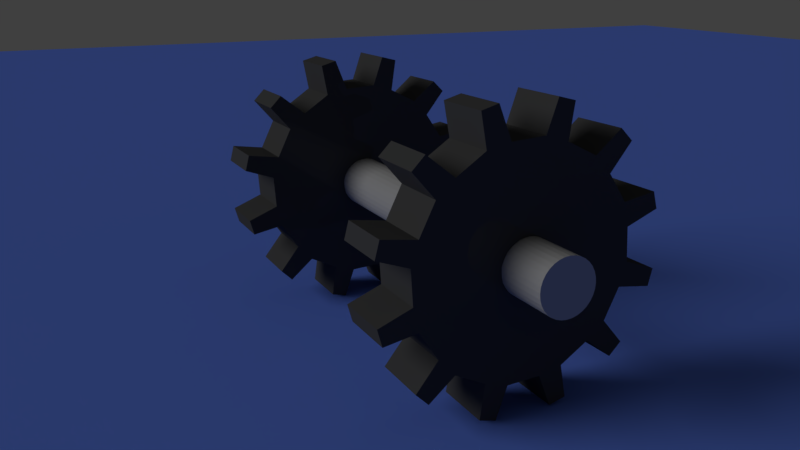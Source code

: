 # Source: logo_gears.blend  (saved by Blender 2.79.0; exported with 4.5.12 LTS)
import bpy
from mathutils import Matrix  # noqa: F401  (used for matrix-valued properties, if any)

bpy.ops.wm.read_factory_settings(use_empty=True)
scene = bpy.context.scene
scene.name = 'Scene'

# ---- collections
col_collection_1 = bpy.data.collections.new('Collection 1'); scene.collection.children.link(col_collection_1)

# ---- materials (node trees are filled in below, after node groups)
mat_material_003 = bpy.data.materials.new('Material.003')
mat_material_003.alpha_threshold = 0.0
mat_material_003.roughness = 0.5
mat_material_002 = bpy.data.materials.new('Material.002')
mat_material_002.alpha_threshold = 0.0
mat_material_002.roughness = 0.5
mat_material_001 = bpy.data.materials.new('Material.001')
mat_material_001.alpha_threshold = 0.0
mat_material_001.roughness = 0.5

# ---- material node trees
mat_material_003.use_nodes = True; mat_material_003.node_tree.nodes.clear()
_N = mat_material_003.node_tree.nodes; _L = mat_material_003.node_tree.links
n0 = _N.new('ShaderNodeOutputMaterial'); n0.name = 'Material Output'; n0.location = (300, 300)
n1 = _N.new('ShaderNodeBsdfDiffuse'); n1.name = 'Diffuse BSDF'; n1.location = (10, 300)
n1.inputs[0].default_value = (0.1226, 0.2208, 0.8, 1.0)
_L.new(n1.outputs[0], n0.inputs[0])
n0.is_active_output = True
mat_material_002.use_nodes = True; mat_material_002.node_tree.nodes.clear()
_N = mat_material_002.node_tree.nodes; _L = mat_material_002.node_tree.links
n0 = _N.new('ShaderNodeOutputMaterial'); n0.name = 'Material Output'; n0.location = (300, 300)
n1 = _N.new('ShaderNodeMixShader'); n1.name = 'Mix Shader'; n1.location = (10, 300)
n1.inputs[0].default_value = 0.14
n2 = _N.new('ShaderNodeBsdfDiffuse'); n2.name = 'Diffuse BSDF'; n2.location = (-190, 200)
n2.inputs[0].default_value = (0.402, 0.402, 0.402, 1.0)
n3 = _N.new('ShaderNodeBsdfAnisotropic'); n3.name = 'Glossy BSDF'; n3.location = (-190, 100)
n3.distribution = 'GGX'
n3.inputs[1].default_value = 0.0
_L.new(n1.outputs[0], n0.inputs[0])
_L.new(n2.outputs[0], n1.inputs[1])
_L.new(n3.outputs[0], n1.inputs[2])
n0.is_active_output = True
mat_material_001.use_nodes = True; mat_material_001.node_tree.nodes.clear()
_N = mat_material_001.node_tree.nodes; _L = mat_material_001.node_tree.links
n0 = _N.new('ShaderNodeOutputMaterial'); n0.name = 'Material Output'; n0.location = (300, 300)
n1 = _N.new('ShaderNodeMixShader'); n1.name = 'Mix Shader'; n1.location = (10, 300)
n1.inputs[0].default_value = 0.01
n2 = _N.new('ShaderNodeBsdfDiffuse'); n2.name = 'Diffuse BSDF'; n2.location = (-190, 200)
n2.inputs[0].default_value = (0.0578, 0.0578, 0.0578, 1.0)
n3 = _N.new('ShaderNodeBsdfAnisotropic'); n3.name = 'Glossy BSDF'; n3.location = (-190, 100)
n3.distribution = 'GGX'
n3.inputs[1].default_value = 0.0
_L.new(n1.outputs[0], n0.inputs[0])
_L.new(n2.outputs[0], n1.inputs[1])
_L.new(n3.outputs[0], n1.inputs[2])
n0.is_active_output = True

# ---- world
world_world = bpy.data.worlds.new('World'); scene.world = world_world
world_world.color = (0.05088, 0.05088, 0.05088)
world_world.use_sun_shadow = False
world_world.sun_shadow_jitter_overblur = 0.0
world_world.cycles.sampling_method = 'MANUAL'

# ---- cameras
cam_camera = bpy.data.cameras.new('Camera')
cam_camera.clip_end = 100.0
cam_camera.lens = 35.0
cam_camera.sensor_width = 32.0
cam_camera.sensor_height = 18.0
cam_camera.ortho_scale = 7.314
cam_camera.dof.focus_distance = 0.0

# ---- lights
light_lamp = bpy.data.lights.new('Lamp', 'SUN')
light_lamp.transmission_factor = 0.0
light_lamp.cutoff_distance = 30.0
light_lamp.angle = 0.5829
light_lamp.energy = 1.0
light_lamp.shadow_buffer_clip_start = 1.001
light_lamp.shadow_soft_size = 0.3
light_lamp.shadow_cascade_max_distance = 1000.0

# ---- meshes
me_plane_002 = bpy.data.meshes.new('Plane.002')
me_plane_002.from_pydata([(-1.0, -1.0, 0.0), (1.0, -1.0, 0.0), (-1.0, 1.0, 0.0), (1.0, 1.0, 0.0)], [], [(0, 1, 3, 2)])
me_plane_002.materials.append(mat_material_003)
me_plane_002.use_remesh_preserve_volume = False
me_plane_002.use_remesh_preserve_attributes = False
me_plane_002.use_mirror_vertex_groups = False
me_plane_002.update()
me_cylinder = bpy.data.meshes.new('Cylinder')
me_cylinder.from_pydata([(-1.222e-08, 0.19, -1.0), (-1.222e-08, 0.19, 1.0), (0.03707, 0.1863, -1.0), (0.03707, 0.1863, 1.0), (0.07271, 0.1755, -1.0), (0.07271, 0.1755, 1.0), (0.1056, 0.158, -1.0), (0.1056, 0.158, 1.0), (0.1344, 0.1344, -1.0), (0.1344, 0.1344, 1.0), (0.158, 0.1056, -1.0), (0.158, 0.1056, 1.0), (0.1755, 0.07271, -1.0), (0.1755, 0.07271, 1.0), (0.1863, 0.03707, -1.0), (0.1863, 0.03707, 1.0), (0.19, -4.666e-08, -1.0), (0.19, -4.666e-08, 1.0), (0.1863, -0.03707, -1.0), (0.1863, -0.03707, 1.0), (0.1755, -0.07271, -1.0), (0.1755, -0.07271, 1.0), (0.158, -0.1056, -1.0), (0.158, -0.1056, 1.0), (0.1344, -0.1344, -1.0), (0.1344, -0.1344, 1.0), (0.1056, -0.158, -1.0), (0.1056, -0.158, 1.0), (0.07271, -0.1755, -1.0), (0.07271, -0.1755, 1.0), (0.03707, -0.1863, -1.0), (0.03707, -0.1863, 1.0), (-7.413e-08, -0.19, -1.0), (-7.413e-08, -0.19, 1.0), (-0.03707, -0.1863, -1.0), (-0.03707, -0.1863, 1.0), (-0.07271, -0.1755, -1.0), (-0.07271, -0.1755, 1.0), (-0.1056, -0.158, -1.0), (-0.1056, -0.158, 1.0), (-0.1344, -0.1344, -1.0), (-0.1344, -0.1344, 1.0), (-0.158, -0.1056, -1.0), (-0.158, -0.1056, 1.0), (-0.1755, -0.07271, -1.0), (-0.1755, -0.07271, 1.0), (-0.1863, -0.03707, -1.0), (-0.1863, -0.03707, 1.0), (-0.19, 1.225e-07, -1.0), (-0.19, 1.225e-07, 1.0), (-0.1863, 0.03707, -1.0), (-0.1863, 0.03707, 1.0), (-0.1755, 0.07271, -1.0), (-0.1755, 0.07271, 1.0), (-0.158, 0.1056, -1.0), (-0.158, 0.1056, 1.0), (-0.1344, 0.1344, -1.0), (-0.1344, 0.1344, 1.0), (-0.1056, 0.158, -1.0), (-0.1056, 0.158, 1.0), (-0.07271, 0.1755, -1.0), (-0.07271, 0.1755, 1.0), (-0.03707, 0.1863, -1.0), (-0.03707, 0.1863, 1.0)], [], [(0, 1, 3, 2), (2, 3, 5, 4), (4, 5, 7, 6), (6, 7, 9, 8), (8, 9, 11, 10), (10, 11, 13, 12), (12, 13, 15, 14), (14, 15, 17, 16), (16, 17, 19, 18), (18, 19, 21, 20), (20, 21, 23, 22), (22, 23, 25, 24), (24, 25, 27, 26), (26, 27, 29, 28), (28, 29, 31, 30), (30, 31, 33, 32), (32, 33, 35, 34), (34, 35, 37, 36), (36, 37, 39, 38), (38, 39, 41, 40), (40, 41, 43, 42), (42, 43, 45, 44), (44, 45, 47, 46), (46, 47, 49, 48), (48, 49, 51, 50), (50, 51, 53, 52), (52, 53, 55, 54), (54, 55, 57, 56), (56, 57, 59, 58), (58, 59, 61, 60), (3, 1, 63, 61, 59, 57, 55, 53, 51, 49, 47, 45, 43, 41, 39, 37, 35, 33, 31, 29, 27, 25, 23, 21, 19, 17, 15, 13, 11, 9, 7, 5), (60, 61, 63, 62), (62, 63, 1, 0), (0, 2, 4, 6, 8, 10, 12, 14, 16, 18, 20, 22, 24, 26, 28, 30, 32, 34, 36, 38, 40, 42, 44, 46, 48, 50, 52, 54, 56, 58, 60, 62)])
me_cylinder.materials.append(mat_material_002)
me_cylinder.use_remesh_preserve_volume = False
me_cylinder.use_remesh_preserve_attributes = False
me_cylinder.use_mirror_vertex_groups = False
me_cylinder.update()
me_plane = bpy.data.meshes.new('Plane')
me_plane.from_pydata([(0.03647, 0.08493, 0.6522), (-0.03667, 0.08288, 0.6522), (-0.05437, 0.07374, 0.6522), (-0.07264, 0.05336, 0.6522), (-0.08324, 0.0365, 0.6522), (-0.08903, 0.00982, 0.6522), (-0.09001, -0.009775, 0.6522), (-0.08146, -0.03609, 0.6522), (-0.0726, -0.05365, 0.6522), (-0.05195, -0.07206, 0.6522), (-0.03564, -0.08279, 0.6522), (-0.008403, -0.08845, 0.6522), (0.01133, -0.08943, 0.6522), (0.0375, -0.08088, 0.6522), (0.05493, -0.07188, 0.6522), (0.07348, -0.05137, 0.6522), (0.08407, -0.03478, 0.6522), (0.08987, -0.007823, 0.6522), (0.09057, 0.01177, 0.6522), (0.0823, 0.03809, 0.6522), (0.07316, 0.05551, 0.6522), (0.05278, 0.07406, 0.6522), (0.03637, 0.08465, 0.6522), (0.009239, 0.09045, 0.6522), (-0.01063, 0.09129, 0.6522), (0.01962, 0.4625, 0.6522), (-0.0375, 0.4625, 0.6522), (-0.04809, 0.353, 0.6522), (0.03157, 0.3496, 0.6522), (0.1403, 0.3263, 0.6522), (0.2522, 0.3876, 0.6522), (0.2061, 0.2839, 0.6522), (0.2878, 0.2095, 0.6522), (0.3877, 0.2559, 0.6522), (0.4162, 0.2065, 0.6522), (0.3244, 0.1397, 0.6522), (0.3576, 0.03419, 0.6522), (0.4677, 0.0247, 0.6522), (0.4677, -0.03241, 0.6522), (0.3548, -0.04437, 0.6522), (0.3316, -0.1524, 0.6522), (0.4214, -0.2156, 0.6522), (0.3928, -0.265, 0.6522), (0.2891, -0.2189, 0.6522), (0.2147, -0.3012, 0.6522), (0.2611, -0.4005, 0.6522), (0.2117, -0.429, 0.6522), (0.1449, -0.3372, 0.6522), (0.03995, -0.3715, 0.6522), (0.02991, -0.4805, 0.6522), (-0.0272, -0.4805, 0.6522), (-0.03916, -0.3676, 0.6522), (-0.1483, -0.3449, 0.6522), (-0.2103, -0.4342, 0.6522), (-0.2598, -0.4056, 0.6522), (-0.2137, -0.3019, 0.6522), (-0.2965, -0.2281, 0.6522), (-0.3953, -0.2739, 0.6522), (-0.4238, -0.2245, 0.6522), (-0.332, -0.1577, 0.6522), (-0.3663, -0.05219, 0.6522), (-0.4753, -0.04271, 0.6522), (-0.4753, 0.01441, 0.6522), (-0.3624, 0.02636, 0.6522), (-0.3391, 0.1333, 0.6522), (-0.429, 0.1976, 0.6522), (-0.4004, 0.247, 0.6522), (-0.2967, 0.2009, 0.6522), (-0.2234, 0.2826, 0.6522), (-0.2687, 0.3825, 0.6522), (-0.2193, 0.411, 0.6522), (-0.1525, 0.3192, 0.6522), (0.1407, 0.3274, 0.6522), (0.2028, 0.4162, 0.6522), (0.2061, 0.2839, 0.4553), (0.05279, 0.07405, 0.4553), (-0.2234, 0.2826, 0.4553), (-0.05437, 0.07374, 0.4553), (-0.1525, 0.3192, 0.4553), (-0.03666, 0.08288, 0.4553), (-0.09001, -0.009777, 0.4553), (-0.08903, 0.009818, 0.4553), (0.009243, 0.09045, 0.4553), (-0.01063, 0.09129, 0.4553), (0.0823, 0.03808, 0.4553), (0.07316, 0.05551, 0.4553), (0.03648, 0.08493, 0.4553), (-0.0726, -0.05365, 0.4553), (-0.05194, -0.07206, 0.4553), (0.01133, -0.08943, 0.4553), (0.03751, -0.08088, 0.4553), (0.09058, 0.01177, 0.4553), (0.2147, -0.3012, 0.4553), (0.1449, -0.3372, 0.4553), (0.03157, 0.3496, 0.4553), (0.03637, 0.08465, 0.4553), (-0.1483, -0.3449, 0.4553), (-0.03563, -0.08279, 0.4553), (0.2891, -0.2189, 0.4553), (0.07348, -0.05137, 0.4553), (0.3244, 0.1397, 0.4553), (0.4162, 0.2065, 0.4553), (0.3877, 0.2559, 0.4553), (0.2878, 0.2095, 0.4553), (0.2522, 0.3876, 0.4553), (0.01962, 0.4625, 0.4553), (-0.03749, 0.4625, 0.4553), (-0.04808, 0.353, 0.4553), (0.4677, 0.0247, 0.4553), (0.3576, 0.03419, 0.4553), (0.4677, -0.03241, 0.4553), (0.3548, -0.04437, 0.4553), (0.4214, -0.2156, 0.4553), (0.3316, -0.1524, 0.4553), (0.3928, -0.265, 0.4553), (0.2611, -0.4005, 0.4553), (0.2117, -0.429, 0.4553), (0.02992, -0.4805, 0.4553), (0.03995, -0.3715, 0.4553), (-0.0272, -0.4805, 0.4553), (-0.03915, -0.3676, 0.4553), (-0.2103, -0.4342, 0.4553), (-0.2598, -0.4056, 0.4553), (-0.2137, -0.3019, 0.4553), (-0.3953, -0.2739, 0.4553), (-0.2965, -0.2281, 0.4553), (-0.4238, -0.2245, 0.4553), (-0.332, -0.1577, 0.4553), (-0.4753, -0.04271, 0.4553), (-0.3663, -0.05219, 0.4553), (-0.4753, 0.0144, 0.4553), (-0.3624, 0.02636, 0.4553), (-0.429, 0.1976, 0.4553), (-0.3391, 0.1333, 0.4553), (-0.4004, 0.247, 0.4553), (-0.2967, 0.2009, 0.4553), (-0.2687, 0.3825, 0.4553), (-0.2193, 0.411, 0.4553), (0.2028, 0.4162, 0.4553), (0.1407, 0.3274, 0.4553), (0.1403, 0.3263, 0.4553), (-0.07264, 0.05336, 0.4553), (0.05494, -0.07188, 0.4553), (-0.08323, 0.0365, 0.4553), (-0.08146, -0.03609, 0.4553), (-0.008399, -0.08846, 0.4553), (0.08987, -0.007825, 0.4553), (0.08408, -0.03478, 0.4553)], [], [(47, 13, 14, 44), (63, 5, 6, 60), (25, 28, 27, 26), (52, 10, 11, 51), (30, 31, 29, 72, 73), (49, 50, 51, 48), (31, 21, 22, 29), (59, 7, 8, 56), (36, 18, 19, 35), (28, 23, 24, 27), (51, 11, 12, 48), (48, 12, 13, 47), (27, 24, 1, 71), (71, 1, 2, 68), (29, 22, 0, 72), (55, 9, 10, 52), (45, 46, 47, 44), (44, 14, 15, 43), (41, 42, 43, 40), (72, 0, 23, 28), (68, 2, 3, 67), (60, 6, 7, 59), (35, 19, 20, 32), (43, 15, 16, 40), (32, 20, 21, 31), (64, 4, 5, 63), (37, 38, 39, 36), (39, 17, 18, 36), (67, 3, 4, 64), (56, 8, 9, 55), (40, 16, 17, 39), (34, 35, 32, 33), (53, 54, 55, 52), (57, 58, 59, 56), (61, 62, 63, 60), (65, 66, 67, 64), (69, 70, 71, 68), (93, 92, 142, 90), (131, 129, 80, 81), (105, 106, 107, 94), (96, 120, 145, 97), (104, 138, 139, 140, 74), (117, 118, 120, 119), (74, 140, 95, 75), (127, 125, 87, 144), (109, 100, 84, 91), (94, 107, 83, 82), (120, 118, 89, 145), (118, 93, 90, 89), (107, 78, 79, 83), (78, 76, 77, 79), (140, 139, 86, 95), (123, 96, 97, 88), (115, 92, 93, 116), (92, 98, 99, 142), (112, 113, 98, 114), (139, 94, 82, 86), (76, 135, 141, 77), (129, 127, 144, 80), (100, 103, 85, 84), (98, 113, 147, 99), (103, 74, 75, 85), (133, 131, 81, 143), (108, 109, 111, 110), (111, 109, 91, 146), (135, 133, 143, 141), (125, 123, 88, 87), (113, 111, 146, 147), (101, 102, 103, 100), (121, 96, 123, 122), (124, 125, 127, 126), (128, 129, 131, 130), (132, 133, 135, 134), (136, 76, 78, 137), (26, 27, 107, 106), (71, 70, 137, 78), (37, 36, 109, 108), (7, 6, 80, 144), (73, 72, 139, 138), (38, 37, 108, 110), (8, 7, 144, 87), (32, 31, 74, 103), (39, 38, 110, 111), (10, 9, 88, 97), (41, 40, 113, 112), (11, 10, 97, 145), (36, 35, 100, 109), (42, 41, 112, 114), (12, 11, 145, 89), (40, 39, 111, 113), (43, 42, 114, 98), (6, 5, 81, 80), (18, 17, 146, 91), (44, 43, 98, 92), (45, 44, 92, 115), (24, 23, 82, 83), (15, 14, 142, 99), (48, 47, 93, 118), (46, 45, 115, 116), (20, 19, 84, 85), (16, 15, 99, 147), (52, 51, 120, 96), (47, 46, 116, 93), (23, 0, 86, 82), (17, 16, 147, 146), (56, 55, 123, 125), (49, 48, 118, 117), (9, 8, 87, 88), (1, 24, 83, 79), (60, 59, 127, 129), (50, 49, 117, 119), (13, 12, 89, 90), (64, 63, 131, 133), (51, 50, 119, 120), (19, 18, 91, 84), (0, 22, 95, 86), (68, 67, 135, 76), (53, 52, 96, 121), (14, 13, 90, 142), (72, 28, 94, 139), (54, 53, 121, 122), (30, 73, 138, 104), (55, 54, 122, 123), (22, 21, 75, 95), (27, 71, 78, 107), (57, 56, 125, 124), (21, 20, 85, 75), (58, 57, 124, 126), (3, 2, 77, 141), (59, 58, 126, 127), (61, 60, 129, 128), (62, 61, 128, 130), (35, 34, 101, 100), (63, 62, 130, 131), (34, 33, 102, 101), (5, 4, 143, 81), (65, 64, 133, 132), (33, 32, 103, 102), (2, 1, 79, 77), (66, 65, 132, 134), (31, 30, 104, 74), (67, 66, 134, 135), (28, 25, 105, 94), (4, 3, 141, 143), (69, 68, 76, 136), (25, 26, 106, 105), (70, 69, 136, 137)])
me_plane.materials.append(mat_material_001)
me_plane.use_remesh_preserve_volume = False
me_plane.use_remesh_preserve_attributes = False
me_plane.use_mirror_vertex_groups = False
me_plane.update()

# ---- objects
ob_plane_001 = bpy.data.objects.new('Plane.001', me_plane_002)
ob_cylinder = bpy.data.objects.new('Cylinder', me_cylinder)
ob_plane = bpy.data.objects.new('Plane', me_plane)
ob_lamp = bpy.data.objects.new('Lamp', light_lamp)
ob_camera = bpy.data.objects.new('Camera', cam_camera)

# ---- transforms, parenting, visibility, modifiers, constraints
ob_plane_001.location = (2.658, -2.012, -0.04121)
ob_plane_001.scale = (12.0, 12.0, 12.0)
ob_plane_001.lineart.crease_threshold = 0.0
ob_cylinder.location = (2.371, -1.384, 0.4179)
ob_cylinder.rotation_euler = (0.0, 1.571, 0.0)
ob_cylinder.scale = (0.4726, 0.4726, -0.8301)
ob_cylinder.lineart.crease_threshold = 0.0
ob_plane.location = (2.367, -1.385, 0.4196)
ob_plane.rotation_euler = (1.571, 1.819, 1.571)
ob_plane.lineart.crease_threshold = 0.0
_m = ob_plane.modifiers.new('Mirror', 'MIRROR')
_m.use_axis = (False, False, True)
ob_lamp.location = (2.126, -2.914, 1.461)
ob_lamp.rotation_euler = (1.114, -0.2787, -0.1713)
ob_lamp.lock_rotations_4d = False
ob_lamp.empty_display_type = 'ARROWS'
ob_lamp.color = (0.0, 0.0, 0.0, 0.0)
ob_lamp.lineart.crease_threshold = 0.0
ob_camera.location = (4.924, -2.734, 1.239)
ob_camera.rotation_euler = (1.277, -4.557e-06, 1.109)
ob_camera.lock_rotations_4d = False
ob_camera.empty_display_type = 'ARROWS'
ob_camera.color = (0.0, 0.0, 0.0, 0.0)
ob_camera.display_type = 'WIRE'
ob_camera.lineart.crease_threshold = 0.0

# ---- collection membership
col_collection_1.objects.link(ob_plane_001)
col_collection_1.objects.link(ob_cylinder)
col_collection_1.objects.link(ob_plane)
col_collection_1.objects.link(ob_lamp)
col_collection_1.objects.link(ob_camera)

# ---- scene / render settings (as saved in the file)
scene.camera = ob_camera
scene.frame_start = 1; scene.frame_end = 250; scene.frame_set(1)
scene.render.engine = 'CYCLES'
scene.render.resolution_percentage = 50
scene.render.dither_intensity = 0.0
scene.cycles.use_denoising = False
scene.cycles.samples = 128
scene.cycles.sampling_pattern = 'TABULATED_SOBOL'
scene.cycles.use_adaptive_sampling = False
scene.cycles.use_light_tree = False
scene.cycles.blur_glossy = 0.0
scene.cycles.sample_clamp_indirect = 0.0
scene.view_settings.view_transform = 'Standard'
bpy.context.view_layer.update()
